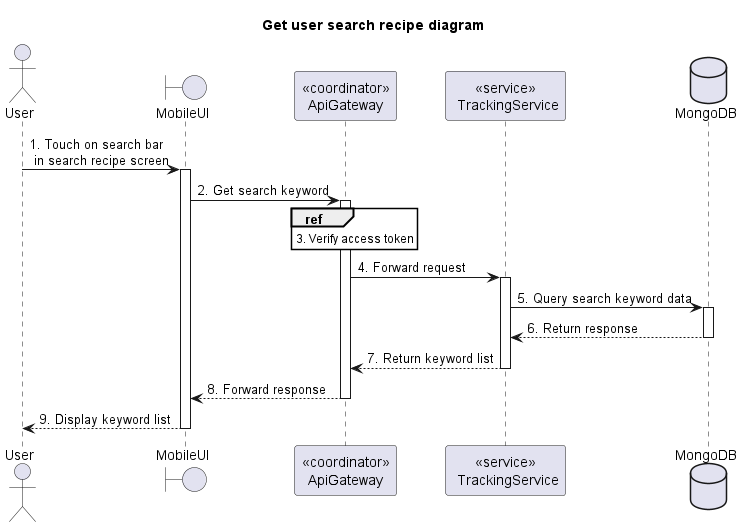

The diagram above was rendered by PlantUML. Its source (embedded in the PNG):
@startuml Sequence
title "Get user search recipe diagram"
' Style section
<style>
  sequenceDiagram {
    reference {
      BackGroundColor white
    }
}
</style>

actor User
boundary MobileUI
participant "<<coordinator>>\nApiGateway" as ApiGateway
participant "<<service>>\n TrackingService" as TrackingService
database MongoDB

User -> MobileUI++: 1. Touch on search bar \n in search recipe screen

MobileUI -> ApiGateway++: 2. Get search keyword

ref over ApiGateway: 3. Verify access token

ApiGateway -> TrackingService++: 4. Forward request

TrackingService -> MongoDB++: 5. Query search keyword data
TrackingService <-- MongoDB--: 6. Return response
ApiGateway <-- TrackingService--: 7. Return keyword list
MobileUI <-- ApiGateway--: 8. Forward response
User <-- MobileUI--: 9. Display keyword list

@enduml